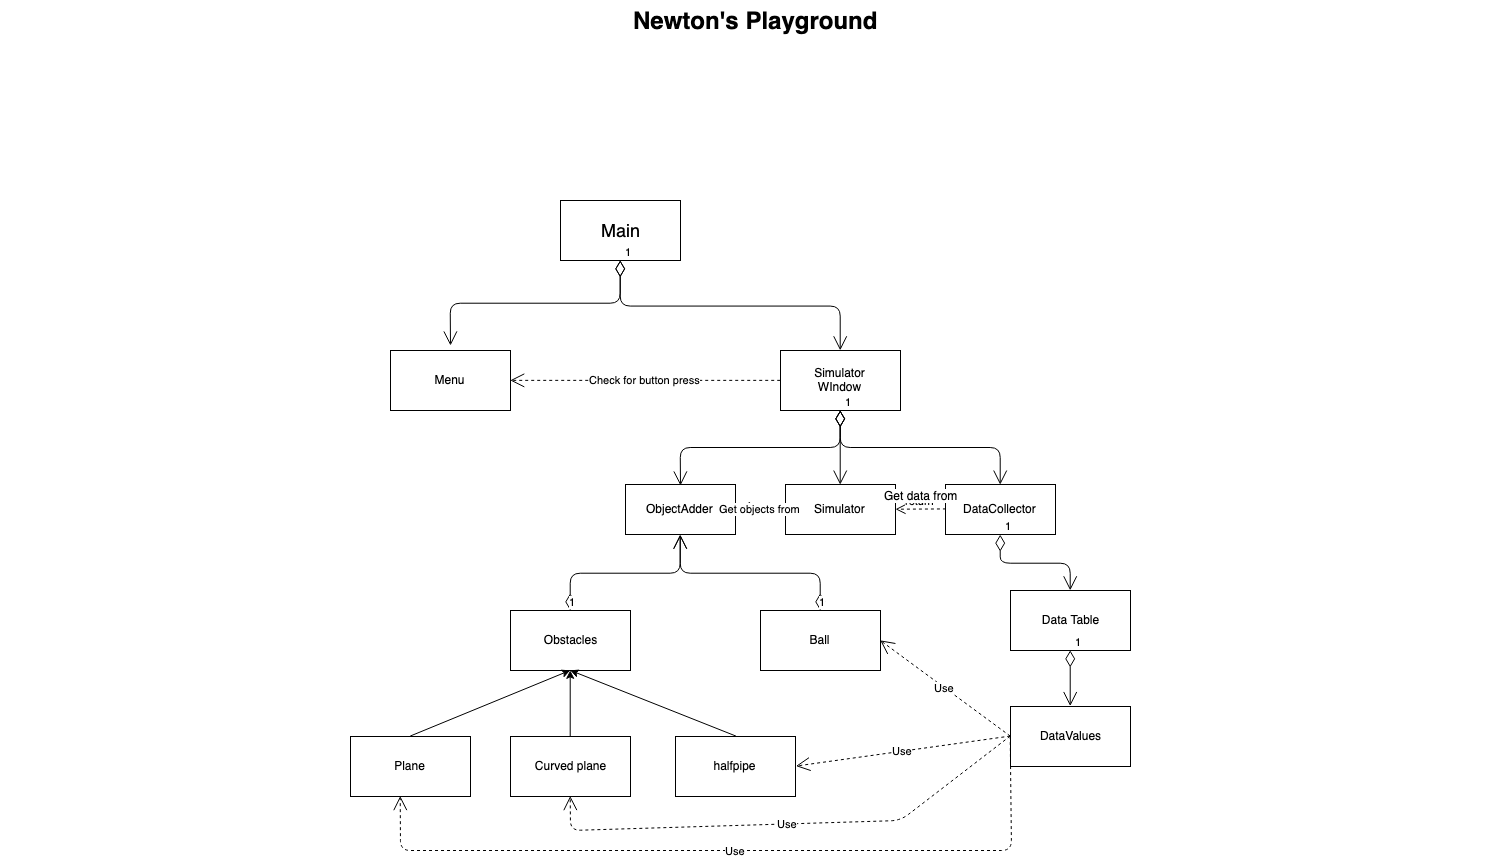

The diagram above was exported from draw.io. Its source (the exported page's mxGraphModel, read from the mxfile embedded in the PNG):
<mxGraphModel dx="1206" dy="703" grid="1" gridSize="10" guides="1" tooltips="1" connect="1" arrows="1" fold="1" page="1" pageScale="1.5" pageWidth="1169" pageHeight="826" background="none" math="0" shadow="0">
  <root>
    <mxCell id="0" style=";html=1;" />
    <mxCell id="1" style=";html=1;" parent="0" />
    <mxCell id="1672d66443f91eb5-23" value="Newton's Playground" style="text;strokeColor=none;fillColor=none;html=1;fontSize=24;fontStyle=1;verticalAlign=middle;align=center;" parent="1" vertex="1">
      <mxGeometry x="120" y="110" width="1510" height="40" as="geometry" />
    </mxCell>
    <mxCell id="tnBV3mpIJy_tfN-rfxNp-1" value="&lt;span style=&quot;font-size: 18px&quot;&gt;Main&lt;/span&gt;" style="rounded=0;whiteSpace=wrap;html=1;" parent="1" vertex="1">
      <mxGeometry x="680" y="310" width="120" height="60" as="geometry" />
    </mxCell>
    <mxCell id="tnBV3mpIJy_tfN-rfxNp-2" value="Menu" style="rounded=0;whiteSpace=wrap;html=1;" parent="1" vertex="1">
      <mxGeometry x="510" y="460" width="120" height="60" as="geometry" />
    </mxCell>
    <mxCell id="tnBV3mpIJy_tfN-rfxNp-3" value="Simulator&lt;br&gt;WIndow&lt;br&gt;" style="rounded=0;whiteSpace=wrap;html=1;" parent="1" vertex="1">
      <mxGeometry x="900" y="460" width="120" height="60" as="geometry" />
    </mxCell>
    <mxCell id="tnBV3mpIJy_tfN-rfxNp-4" value="1" style="endArrow=open;html=1;endSize=12;startArrow=diamondThin;startSize=14;startFill=0;edgeStyle=orthogonalEdgeStyle;align=left;verticalAlign=bottom;exitX=0.5;exitY=1;exitDx=0;exitDy=0;" parent="1" source="tnBV3mpIJy_tfN-rfxNp-1" edge="1">
      <mxGeometry x="-1" y="3" relative="1" as="geometry">
        <mxPoint x="120" y="540" as="sourcePoint" />
        <mxPoint x="570" y="455" as="targetPoint" />
      </mxGeometry>
    </mxCell>
    <mxCell id="tnBV3mpIJy_tfN-rfxNp-6" value="Check for button press" style="endArrow=open;endSize=12;dashed=1;html=1;exitX=0;exitY=0.5;exitDx=0;exitDy=0;entryX=1;entryY=0.5;entryDx=0;entryDy=0;" parent="1" source="tnBV3mpIJy_tfN-rfxNp-3" target="tnBV3mpIJy_tfN-rfxNp-2" edge="1">
      <mxGeometry width="160" relative="1" as="geometry">
        <mxPoint x="610" y="770" as="sourcePoint" />
        <mxPoint x="470" y="670" as="targetPoint" />
      </mxGeometry>
    </mxCell>
    <mxCell id="tnBV3mpIJy_tfN-rfxNp-7" value="ObjectAdder" style="html=1;" parent="1" vertex="1">
      <mxGeometry x="745" y="594" width="110" height="50" as="geometry" />
    </mxCell>
    <mxCell id="tnBV3mpIJy_tfN-rfxNp-8" value="Simulator" style="html=1;" parent="1" vertex="1">
      <mxGeometry x="905" y="594" width="110" height="50" as="geometry" />
    </mxCell>
    <mxCell id="tnBV3mpIJy_tfN-rfxNp-9" value="DataCollector" style="html=1;" parent="1" vertex="1">
      <mxGeometry x="1065" y="594" width="110" height="50" as="geometry" />
    </mxCell>
    <mxCell id="tnBV3mpIJy_tfN-rfxNp-10" value="Get objects from" style="endArrow=open;endSize=12;dashed=1;html=1;exitX=0;exitY=0.5;exitDx=0;exitDy=0;entryX=1;entryY=0.5;entryDx=0;entryDy=0;" parent="1" source="tnBV3mpIJy_tfN-rfxNp-8" target="tnBV3mpIJy_tfN-rfxNp-7" edge="1">
      <mxGeometry width="160" relative="1" as="geometry">
        <mxPoint x="290" y="670" as="sourcePoint" />
        <mxPoint x="450" y="670" as="targetPoint" />
      </mxGeometry>
    </mxCell>
    <mxCell id="tnBV3mpIJy_tfN-rfxNp-11" value="return" style="html=1;verticalAlign=bottom;endArrow=open;dashed=1;endSize=8;exitX=0;exitY=0.5;exitDx=0;exitDy=0;" parent="1" source="tnBV3mpIJy_tfN-rfxNp-9" target="tnBV3mpIJy_tfN-rfxNp-8" edge="1">
      <mxGeometry relative="1" as="geometry">
        <mxPoint x="370" y="670" as="sourcePoint" />
        <mxPoint x="290" y="670" as="targetPoint" />
      </mxGeometry>
    </mxCell>
    <mxCell id="tnBV3mpIJy_tfN-rfxNp-16" value="Get data from" style="text;html=1;resizable=0;points=[];align=center;verticalAlign=middle;labelBackgroundColor=#ffffff;" parent="tnBV3mpIJy_tfN-rfxNp-11" vertex="1" connectable="0">
      <mxGeometry x="0.0407" y="-14" relative="1" as="geometry">
        <mxPoint as="offset" />
      </mxGeometry>
    </mxCell>
    <mxCell id="tnBV3mpIJy_tfN-rfxNp-12" value="1" style="endArrow=open;html=1;endSize=12;startArrow=diamondThin;startSize=14;startFill=0;edgeStyle=orthogonalEdgeStyle;align=left;verticalAlign=bottom;exitX=0.5;exitY=1;exitDx=0;exitDy=0;" parent="1" source="tnBV3mpIJy_tfN-rfxNp-3" edge="1">
      <mxGeometry x="-1" y="3" relative="1" as="geometry">
        <mxPoint x="290" y="670" as="sourcePoint" />
        <mxPoint x="800" y="595" as="targetPoint" />
      </mxGeometry>
    </mxCell>
    <mxCell id="tnBV3mpIJy_tfN-rfxNp-13" value="1" style="endArrow=open;html=1;endSize=12;startArrow=diamondThin;startSize=14;startFill=0;edgeStyle=orthogonalEdgeStyle;align=left;verticalAlign=bottom;exitX=0.5;exitY=1;exitDx=0;exitDy=0;entryX=0.5;entryY=0;entryDx=0;entryDy=0;" parent="1" source="tnBV3mpIJy_tfN-rfxNp-3" target="tnBV3mpIJy_tfN-rfxNp-8" edge="1">
      <mxGeometry x="-1" y="3" relative="1" as="geometry">
        <mxPoint x="969.9411764705883" y="529.8235294117646" as="sourcePoint" />
        <mxPoint x="810" y="605" as="targetPoint" />
      </mxGeometry>
    </mxCell>
    <mxCell id="tnBV3mpIJy_tfN-rfxNp-14" value="1" style="endArrow=open;html=1;endSize=12;startArrow=diamondThin;startSize=14;startFill=0;edgeStyle=orthogonalEdgeStyle;align=left;verticalAlign=bottom;exitX=0.5;exitY=1;exitDx=0;exitDy=0;entryX=0.5;entryY=0;entryDx=0;entryDy=0;" parent="1" source="tnBV3mpIJy_tfN-rfxNp-3" target="tnBV3mpIJy_tfN-rfxNp-9" edge="1">
      <mxGeometry x="-1" y="3" relative="1" as="geometry">
        <mxPoint x="969.9411764705883" y="529.8235294117646" as="sourcePoint" />
        <mxPoint x="810" y="605" as="targetPoint" />
      </mxGeometry>
    </mxCell>
    <mxCell id="tnBV3mpIJy_tfN-rfxNp-17" value="Data Table" style="rounded=0;whiteSpace=wrap;html=1;" parent="1" vertex="1">
      <mxGeometry x="1130" y="700" width="120" height="60" as="geometry" />
    </mxCell>
    <mxCell id="tnBV3mpIJy_tfN-rfxNp-18" value="DataValues" style="rounded=0;whiteSpace=wrap;html=1;" parent="1" vertex="1">
      <mxGeometry x="1130" y="816" width="120" height="60" as="geometry" />
    </mxCell>
    <mxCell id="tnBV3mpIJy_tfN-rfxNp-19" value="Obstacles" style="rounded=0;whiteSpace=wrap;html=1;" parent="1" vertex="1">
      <mxGeometry x="630" y="720" width="120" height="60" as="geometry" />
    </mxCell>
    <mxCell id="tnBV3mpIJy_tfN-rfxNp-20" value="Plane" style="rounded=0;whiteSpace=wrap;html=1;" parent="1" vertex="1">
      <mxGeometry x="470" y="846" width="120" height="60" as="geometry" />
    </mxCell>
    <mxCell id="tnBV3mpIJy_tfN-rfxNp-21" value="Curved plane" style="rounded=0;whiteSpace=wrap;html=1;" parent="1" vertex="1">
      <mxGeometry x="630" y="846" width="120" height="60" as="geometry" />
    </mxCell>
    <mxCell id="tnBV3mpIJy_tfN-rfxNp-22" value="halfpipe" style="rounded=0;whiteSpace=wrap;html=1;" parent="1" vertex="1">
      <mxGeometry x="795" y="846" width="120" height="60" as="geometry" />
    </mxCell>
    <mxCell id="tnBV3mpIJy_tfN-rfxNp-23" value="Ball" style="rounded=0;whiteSpace=wrap;html=1;" parent="1" vertex="1">
      <mxGeometry x="880" y="720" width="120" height="60" as="geometry" />
    </mxCell>
    <mxCell id="tnBV3mpIJy_tfN-rfxNp-24" value="" style="endArrow=classic;html=1;exitX=0.5;exitY=0;exitDx=0;exitDy=0;entryX=0.5;entryY=1;entryDx=0;entryDy=0;" parent="1" source="tnBV3mpIJy_tfN-rfxNp-20" target="tnBV3mpIJy_tfN-rfxNp-19" edge="1">
      <mxGeometry width="50" height="50" relative="1" as="geometry">
        <mxPoint x="290" y="980" as="sourcePoint" />
        <mxPoint x="340" y="930" as="targetPoint" />
      </mxGeometry>
    </mxCell>
    <mxCell id="tnBV3mpIJy_tfN-rfxNp-25" value="" style="endArrow=classic;html=1;exitX=0.5;exitY=0;exitDx=0;exitDy=0;entryX=0.5;entryY=1;entryDx=0;entryDy=0;" parent="1" source="tnBV3mpIJy_tfN-rfxNp-21" target="tnBV3mpIJy_tfN-rfxNp-19" edge="1">
      <mxGeometry width="50" height="50" relative="1" as="geometry">
        <mxPoint x="540.5294117647059" y="855.7058823529412" as="sourcePoint" />
        <mxPoint x="700.5294117647059" y="789.8235294117646" as="targetPoint" />
      </mxGeometry>
    </mxCell>
    <mxCell id="tnBV3mpIJy_tfN-rfxNp-26" value="" style="endArrow=classic;html=1;exitX=0.5;exitY=0;exitDx=0;exitDy=0;entryX=0.5;entryY=1;entryDx=0;entryDy=0;" parent="1" source="tnBV3mpIJy_tfN-rfxNp-22" target="tnBV3mpIJy_tfN-rfxNp-19" edge="1">
      <mxGeometry width="50" height="50" relative="1" as="geometry">
        <mxPoint x="700.5294117647059" y="855.7058823529412" as="sourcePoint" />
        <mxPoint x="700.5294117647059" y="789.8235294117646" as="targetPoint" />
      </mxGeometry>
    </mxCell>
    <mxCell id="tnBV3mpIJy_tfN-rfxNp-28" value="1" style="endArrow=open;html=1;endSize=12;startArrow=diamondThin;startSize=14;startFill=0;edgeStyle=orthogonalEdgeStyle;align=left;verticalAlign=bottom;exitX=0.5;exitY=0;exitDx=0;exitDy=0;entryX=0.5;entryY=1;entryDx=0;entryDy=0;" parent="1" source="tnBV3mpIJy_tfN-rfxNp-19" target="tnBV3mpIJy_tfN-rfxNp-7" edge="1">
      <mxGeometry x="-1" y="3" relative="1" as="geometry">
        <mxPoint x="290" y="930" as="sourcePoint" />
        <mxPoint x="450" y="930" as="targetPoint" />
      </mxGeometry>
    </mxCell>
    <mxCell id="tnBV3mpIJy_tfN-rfxNp-29" value="1" style="endArrow=open;html=1;endSize=12;startArrow=diamondThin;startSize=14;startFill=0;edgeStyle=orthogonalEdgeStyle;align=left;verticalAlign=bottom;exitX=0.5;exitY=0;exitDx=0;exitDy=0;entryX=0.5;entryY=1;entryDx=0;entryDy=0;" parent="1" source="tnBV3mpIJy_tfN-rfxNp-23" target="tnBV3mpIJy_tfN-rfxNp-7" edge="1">
      <mxGeometry x="-1" y="3" relative="1" as="geometry">
        <mxPoint x="290" y="930" as="sourcePoint" />
        <mxPoint x="800" y="640" as="targetPoint" />
      </mxGeometry>
    </mxCell>
    <mxCell id="tnBV3mpIJy_tfN-rfxNp-30" value="1" style="endArrow=open;html=1;endSize=12;startArrow=diamondThin;startSize=14;startFill=0;edgeStyle=orthogonalEdgeStyle;align=left;verticalAlign=bottom;exitX=0.5;exitY=1;exitDx=0;exitDy=0;entryX=0.5;entryY=0;entryDx=0;entryDy=0;" parent="1" source="tnBV3mpIJy_tfN-rfxNp-9" target="tnBV3mpIJy_tfN-rfxNp-17" edge="1">
      <mxGeometry x="-1" y="3" relative="1" as="geometry">
        <mxPoint x="290" y="930" as="sourcePoint" />
        <mxPoint x="450" y="930" as="targetPoint" />
      </mxGeometry>
    </mxCell>
    <mxCell id="tnBV3mpIJy_tfN-rfxNp-31" value="1" style="endArrow=open;html=1;endSize=12;startArrow=diamondThin;startSize=14;startFill=0;edgeStyle=orthogonalEdgeStyle;align=left;verticalAlign=bottom;entryX=0.5;entryY=0;entryDx=0;entryDy=0;exitX=0.5;exitY=1;exitDx=0;exitDy=0;" parent="1" source="tnBV3mpIJy_tfN-rfxNp-1" target="tnBV3mpIJy_tfN-rfxNp-3" edge="1">
      <mxGeometry x="-1" y="3" relative="1" as="geometry">
        <mxPoint x="290" y="930" as="sourcePoint" />
        <mxPoint x="450" y="930" as="targetPoint" />
      </mxGeometry>
    </mxCell>
    <mxCell id="tnBV3mpIJy_tfN-rfxNp-32" value="1" style="endArrow=open;html=1;endSize=12;startArrow=diamondThin;startSize=14;startFill=0;edgeStyle=orthogonalEdgeStyle;align=left;verticalAlign=bottom;exitX=0.5;exitY=1;exitDx=0;exitDy=0;entryX=0.5;entryY=0;entryDx=0;entryDy=0;" parent="1" source="tnBV3mpIJy_tfN-rfxNp-17" target="tnBV3mpIJy_tfN-rfxNp-18" edge="1">
      <mxGeometry x="-1" y="3" relative="1" as="geometry">
        <mxPoint x="290" y="930" as="sourcePoint" />
        <mxPoint x="450" y="930" as="targetPoint" />
      </mxGeometry>
    </mxCell>
    <mxCell id="tnBV3mpIJy_tfN-rfxNp-33" value="Use" style="endArrow=open;endSize=12;dashed=1;html=1;entryX=1;entryY=0.5;entryDx=0;entryDy=0;exitX=0;exitY=0.5;exitDx=0;exitDy=0;" parent="1" source="tnBV3mpIJy_tfN-rfxNp-18" target="tnBV3mpIJy_tfN-rfxNp-23" edge="1">
      <mxGeometry width="160" relative="1" as="geometry">
        <mxPoint x="500" y="930" as="sourcePoint" />
        <mxPoint x="660" y="930" as="targetPoint" />
      </mxGeometry>
    </mxCell>
    <mxCell id="tnBV3mpIJy_tfN-rfxNp-34" value="Use" style="endArrow=open;endSize=12;dashed=1;html=1;entryX=1;entryY=0.5;entryDx=0;entryDy=0;exitX=0;exitY=0.5;exitDx=0;exitDy=0;" parent="1" source="tnBV3mpIJy_tfN-rfxNp-18" target="tnBV3mpIJy_tfN-rfxNp-22" edge="1">
      <mxGeometry width="160" relative="1" as="geometry">
        <mxPoint x="1140.5294117647059" y="740.4117647058824" as="sourcePoint" />
        <mxPoint x="1009.9411764705883" y="760.4117647058824" as="targetPoint" />
      </mxGeometry>
    </mxCell>
    <mxCell id="tnBV3mpIJy_tfN-rfxNp-38" value="Use" style="endArrow=open;endSize=12;dashed=1;html=1;entryX=0.5;entryY=1;entryDx=0;entryDy=0;exitX=0;exitY=0.5;exitDx=0;exitDy=0;" parent="1" source="tnBV3mpIJy_tfN-rfxNp-18" target="tnBV3mpIJy_tfN-rfxNp-21" edge="1">
      <mxGeometry width="160" relative="1" as="geometry">
        <mxPoint x="1140.5294117647059" y="855.7058823529412" as="sourcePoint" />
        <mxPoint x="925.2352941176471" y="886.2941176470588" as="targetPoint" />
        <Array as="points">
          <mxPoint x="1020" y="930" />
          <mxPoint x="690" y="940" />
        </Array>
      </mxGeometry>
    </mxCell>
    <mxCell id="tnBV3mpIJy_tfN-rfxNp-39" value="Use" style="endArrow=open;endSize=12;dashed=1;html=1;entryX=0.416;entryY=0.995;entryDx=0;entryDy=0;exitX=0;exitY=0.5;exitDx=0;exitDy=0;entryPerimeter=0;" parent="1" source="tnBV3mpIJy_tfN-rfxNp-18" target="tnBV3mpIJy_tfN-rfxNp-20" edge="1">
      <mxGeometry width="160" relative="1" as="geometry">
        <mxPoint x="1150.5294117647059" y="865.7058823529412" as="sourcePoint" />
        <mxPoint x="935.2352941176471" y="896.2941176470588" as="targetPoint" />
        <Array as="points">
          <mxPoint x="1131" y="960" />
          <mxPoint x="520" y="960" />
        </Array>
      </mxGeometry>
    </mxCell>
  </root>
</mxGraphModel>